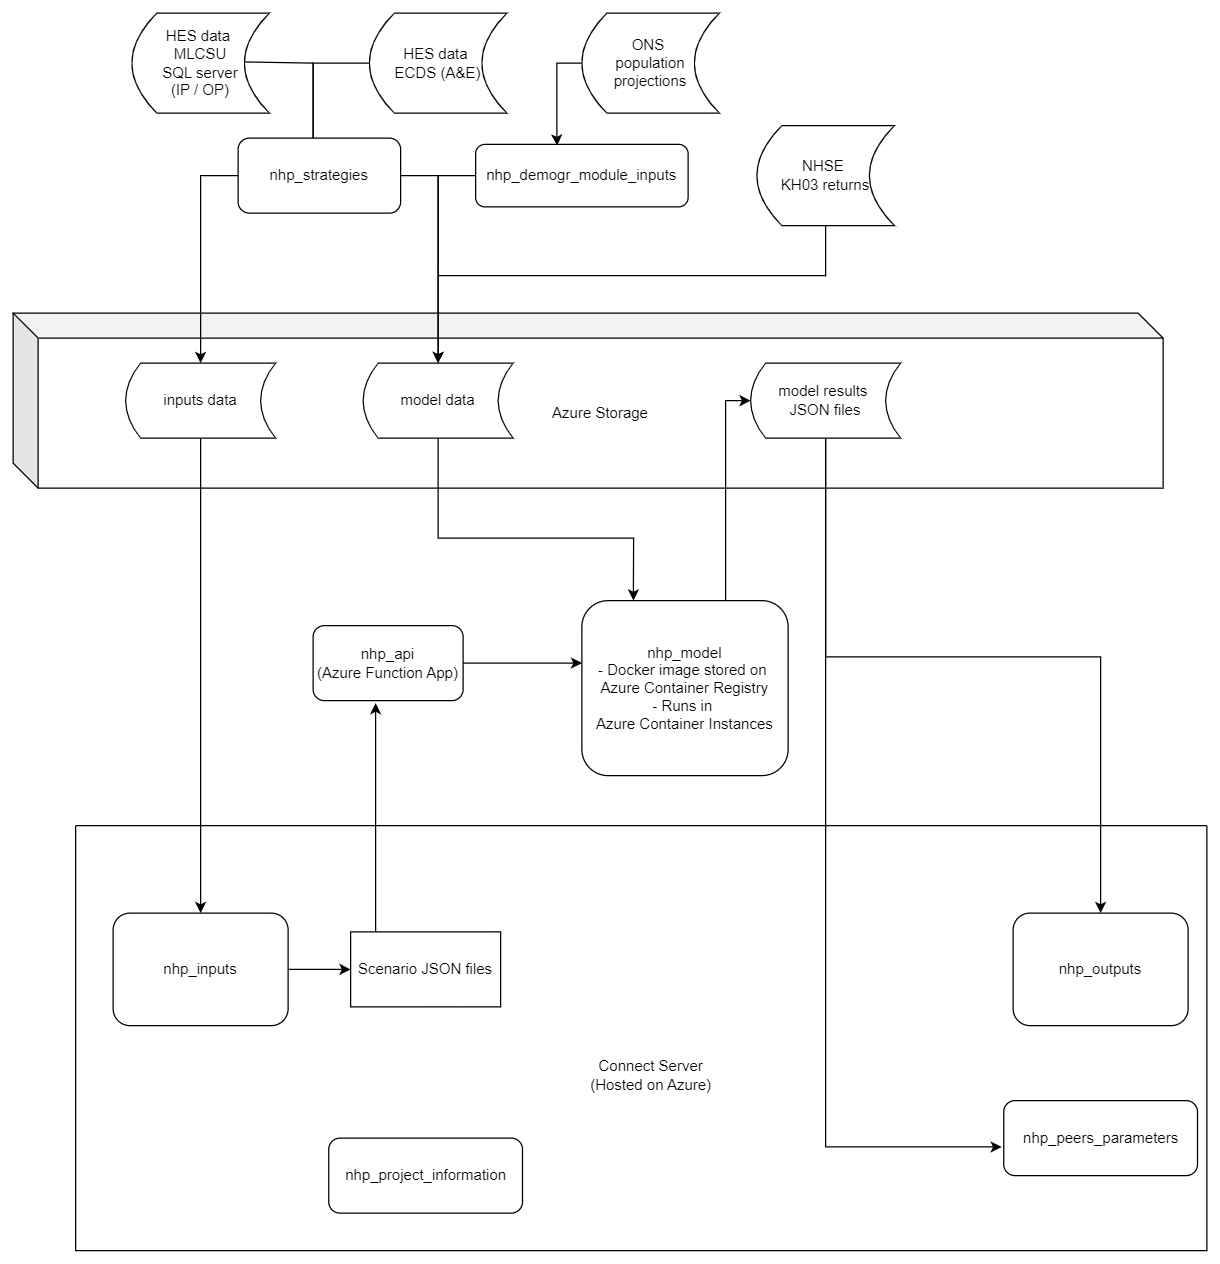

The diagram above was exported from draw.io. Its source (the exported page's mxGraphModel, read from the mxfile embedded in the PNG):
<mxGraphModel dx="1434" dy="836" grid="1" gridSize="10" guides="1" tooltips="1" connect="1" arrows="1" fold="1" page="1" pageScale="1" pageWidth="1169" pageHeight="827" math="0" shadow="0" extFonts="Permanent Marker^https://fonts.googleapis.com/css?family=Permanent+Marker">
  <root>
    <mxCell id="0" />
    <mxCell id="1" parent="0" />
    <mxCell id="WnRC77R-WFrf5zSRshyb-15" value="Azure Storage" style="shape=cube;whiteSpace=wrap;html=1;boundedLbl=1;backgroundOutline=1;darkOpacity=0.05;darkOpacity2=0.1;" parent="1" vertex="1">
      <mxGeometry x="130" y="260" width="920" height="140" as="geometry" />
    </mxCell>
    <mxCell id="WnRC77R-WFrf5zSRshyb-34" style="edgeStyle=orthogonalEdgeStyle;rounded=0;orthogonalLoop=1;jettySize=auto;html=1;exitX=0.8;exitY=0.488;exitDx=0;exitDy=0;exitPerimeter=0;" parent="1" source="WnRC77R-WFrf5zSRshyb-1" target="WnRC77R-WFrf5zSRshyb-31" edge="1">
      <mxGeometry relative="1" as="geometry">
        <Array as="points">
          <mxPoint x="370" y="60" />
          <mxPoint x="370" y="150" />
          <mxPoint x="280" y="150" />
        </Array>
      </mxGeometry>
    </mxCell>
    <mxCell id="WnRC77R-WFrf5zSRshyb-1" value="HES data&amp;nbsp;&lt;div&gt;MLCSU&lt;/div&gt;&lt;div&gt;SQL server&lt;/div&gt;&lt;div&gt;(IP / OP)&lt;/div&gt;" style="shape=dataStorage;whiteSpace=wrap;html=1;fixedSize=1;" parent="1" vertex="1">
      <mxGeometry x="225" y="20" width="110" height="80" as="geometry" />
    </mxCell>
    <mxCell id="WnRC77R-WFrf5zSRshyb-35" style="edgeStyle=orthogonalEdgeStyle;rounded=0;orthogonalLoop=1;jettySize=auto;html=1;entryX=0.5;entryY=0;entryDx=0;entryDy=0;" parent="1" source="WnRC77R-WFrf5zSRshyb-2" target="WnRC77R-WFrf5zSRshyb-33" edge="1">
      <mxGeometry relative="1" as="geometry">
        <Array as="points">
          <mxPoint x="370" y="60" />
          <mxPoint x="370" y="150" />
          <mxPoint x="470" y="150" />
        </Array>
      </mxGeometry>
    </mxCell>
    <mxCell id="WnRC77R-WFrf5zSRshyb-2" value="HES data&amp;nbsp;&lt;div&gt;ECDS (A&amp;amp;E)&lt;/div&gt;" style="shape=dataStorage;whiteSpace=wrap;html=1;fixedSize=1;" parent="1" vertex="1">
      <mxGeometry x="415" y="20" width="110" height="80" as="geometry" />
    </mxCell>
    <mxCell id="WnRC77R-WFrf5zSRshyb-23" value="" style="swimlane;startSize=0;" parent="1" vertex="1">
      <mxGeometry x="180" y="670" width="905" height="340" as="geometry">
        <mxRectangle x="20" y="340" width="50" height="40" as="alternateBounds" />
      </mxGeometry>
    </mxCell>
    <mxCell id="WnRC77R-WFrf5zSRshyb-24" value="Connect Server&lt;div&gt;(Hosted on Azure)&lt;/div&gt;" style="text;html=1;align=center;verticalAlign=middle;resizable=0;points=[];autosize=1;strokeColor=none;fillColor=none;" parent="WnRC77R-WFrf5zSRshyb-23" vertex="1">
      <mxGeometry x="400" y="180" width="120" height="40" as="geometry" />
    </mxCell>
    <mxCell id="WnRC77R-WFrf5zSRshyb-26" value="Scenario JSON files" style="rounded=0;whiteSpace=wrap;html=1;" parent="WnRC77R-WFrf5zSRshyb-23" vertex="1">
      <mxGeometry x="220" y="85" width="120" height="60" as="geometry" />
    </mxCell>
    <mxCell id="WnRC77R-WFrf5zSRshyb-27" style="edgeStyle=orthogonalEdgeStyle;rounded=0;orthogonalLoop=1;jettySize=auto;html=1;exitX=1;exitY=0.5;exitDx=0;exitDy=0;entryX=0;entryY=0.5;entryDx=0;entryDy=0;" parent="WnRC77R-WFrf5zSRshyb-23" source="WnRC77R-WFrf5zSRshyb-12" target="WnRC77R-WFrf5zSRshyb-26" edge="1">
      <mxGeometry relative="1" as="geometry" />
    </mxCell>
    <mxCell id="WnRC77R-WFrf5zSRshyb-12" value="nhp_inputs" style="rounded=1;whiteSpace=wrap;html=1;" parent="WnRC77R-WFrf5zSRshyb-23" vertex="1">
      <mxGeometry x="30" y="70" width="140" height="90" as="geometry" />
    </mxCell>
    <mxCell id="WnRC77R-WFrf5zSRshyb-5" value="nhp_outputs" style="rounded=1;whiteSpace=wrap;html=1;" parent="WnRC77R-WFrf5zSRshyb-23" vertex="1">
      <mxGeometry x="750" y="70" width="140" height="90" as="geometry" />
    </mxCell>
    <mxCell id="WnRC77R-WFrf5zSRshyb-51" value="nhp_project_information" style="rounded=1;whiteSpace=wrap;html=1;" parent="WnRC77R-WFrf5zSRshyb-23" vertex="1">
      <mxGeometry x="202.5" y="250" width="155" height="60" as="geometry" />
    </mxCell>
    <mxCell id="XDNtsSn4UEfRWHAthIaB-2" value="nhp_peers_parameters" style="rounded=1;whiteSpace=wrap;html=1;" parent="WnRC77R-WFrf5zSRshyb-23" vertex="1">
      <mxGeometry x="742.5" y="220" width="155" height="60" as="geometry" />
    </mxCell>
    <mxCell id="WnRC77R-WFrf5zSRshyb-32" style="edgeStyle=orthogonalEdgeStyle;rounded=0;orthogonalLoop=1;jettySize=auto;html=1;entryX=0.5;entryY=0;entryDx=0;entryDy=0;" parent="1" source="WnRC77R-WFrf5zSRshyb-31" target="WnRC77R-WFrf5zSRshyb-12" edge="1">
      <mxGeometry relative="1" as="geometry">
        <Array as="points">
          <mxPoint x="280" y="740" />
        </Array>
      </mxGeometry>
    </mxCell>
    <mxCell id="WnRC77R-WFrf5zSRshyb-31" value="inputs data" style="shape=dataStorage;whiteSpace=wrap;html=1;" parent="1" vertex="1">
      <mxGeometry x="220" y="300" width="120" height="60" as="geometry" />
    </mxCell>
    <mxCell id="Vqr4F0Lg8WRFaooJrXI9-9" style="edgeStyle=orthogonalEdgeStyle;rounded=0;orthogonalLoop=1;jettySize=auto;html=1;entryX=0.25;entryY=0;entryDx=0;entryDy=0;" parent="1" source="WnRC77R-WFrf5zSRshyb-33" target="WnRC77R-WFrf5zSRshyb-13" edge="1">
      <mxGeometry relative="1" as="geometry">
        <Array as="points">
          <mxPoint x="470" y="440" />
          <mxPoint x="626" y="440" />
        </Array>
      </mxGeometry>
    </mxCell>
    <mxCell id="WnRC77R-WFrf5zSRshyb-33" value="model data" style="shape=dataStorage;whiteSpace=wrap;html=1;" parent="1" vertex="1">
      <mxGeometry x="410" y="300" width="120" height="60" as="geometry" />
    </mxCell>
    <mxCell id="WnRC77R-WFrf5zSRshyb-39" style="edgeStyle=orthogonalEdgeStyle;rounded=0;orthogonalLoop=1;jettySize=auto;html=1;" parent="1" source="WnRC77R-WFrf5zSRshyb-37" target="WnRC77R-WFrf5zSRshyb-5" edge="1">
      <mxGeometry relative="1" as="geometry">
        <Array as="points">
          <mxPoint x="780" y="535" />
        </Array>
      </mxGeometry>
    </mxCell>
    <mxCell id="WnRC77R-WFrf5zSRshyb-37" value="model results&amp;nbsp;&lt;div&gt;JSON files&lt;/div&gt;" style="shape=dataStorage;whiteSpace=wrap;html=1;" parent="1" vertex="1">
      <mxGeometry x="720" y="300" width="120" height="60" as="geometry" />
    </mxCell>
    <mxCell id="WnRC77R-WFrf5zSRshyb-38" style="edgeStyle=orthogonalEdgeStyle;rounded=0;orthogonalLoop=1;jettySize=auto;html=1;" parent="1" source="WnRC77R-WFrf5zSRshyb-13" target="WnRC77R-WFrf5zSRshyb-37" edge="1">
      <mxGeometry relative="1" as="geometry">
        <Array as="points">
          <mxPoint x="700" y="535" />
          <mxPoint x="700" y="330" />
        </Array>
      </mxGeometry>
    </mxCell>
    <mxCell id="WnRC77R-WFrf5zSRshyb-42" value="nhp_strategies" style="rounded=1;whiteSpace=wrap;html=1;" parent="1" vertex="1">
      <mxGeometry x="310" y="120" width="130" height="60" as="geometry" />
    </mxCell>
    <mxCell id="WnRC77R-WFrf5zSRshyb-48" style="edgeStyle=orthogonalEdgeStyle;rounded=0;orthogonalLoop=1;jettySize=auto;html=1;entryX=0.5;entryY=0;entryDx=0;entryDy=0;" parent="1" source="WnRC77R-WFrf5zSRshyb-43" target="WnRC77R-WFrf5zSRshyb-33" edge="1">
      <mxGeometry relative="1" as="geometry">
        <Array as="points">
          <mxPoint x="470" y="150" />
        </Array>
      </mxGeometry>
    </mxCell>
    <mxCell id="WnRC77R-WFrf5zSRshyb-43" value="nhp_demogr_module_inputs" style="rounded=1;whiteSpace=wrap;html=1;" parent="1" vertex="1">
      <mxGeometry x="500" y="125" width="170" height="50" as="geometry" />
    </mxCell>
    <mxCell id="XDNtsSn4UEfRWHAthIaB-3" style="edgeStyle=orthogonalEdgeStyle;rounded=0;orthogonalLoop=1;jettySize=auto;html=1;entryX=-0.01;entryY=0.617;entryDx=0;entryDy=0;entryPerimeter=0;" parent="1" source="WnRC77R-WFrf5zSRshyb-37" target="XDNtsSn4UEfRWHAthIaB-2" edge="1">
      <mxGeometry relative="1" as="geometry">
        <Array as="points">
          <mxPoint x="780" y="927" />
        </Array>
      </mxGeometry>
    </mxCell>
    <mxCell id="Snq6r9B324nkiKp9qi16-1" value="NHSE&amp;nbsp;&lt;div&gt;KH03 returns&lt;/div&gt;" style="shape=dataStorage;whiteSpace=wrap;html=1;fixedSize=1;" parent="1" vertex="1">
      <mxGeometry x="725" y="110" width="110" height="80" as="geometry" />
    </mxCell>
    <mxCell id="Snq6r9B324nkiKp9qi16-4" style="edgeStyle=orthogonalEdgeStyle;rounded=0;orthogonalLoop=1;jettySize=auto;html=1;exitX=0;exitY=0.5;exitDx=0;exitDy=0;entryX=0.384;entryY=0.02;entryDx=0;entryDy=0;entryPerimeter=0;" parent="1" source="Snq6r9B324nkiKp9qi16-3" target="WnRC77R-WFrf5zSRshyb-43" edge="1">
      <mxGeometry relative="1" as="geometry">
        <mxPoint x="565" y="120" as="targetPoint" />
      </mxGeometry>
    </mxCell>
    <mxCell id="Snq6r9B324nkiKp9qi16-3" value="ONS&amp;nbsp;&lt;div&gt;population projections&lt;/div&gt;" style="shape=dataStorage;whiteSpace=wrap;html=1;fixedSize=1;" parent="1" vertex="1">
      <mxGeometry x="585" y="20" width="110" height="80" as="geometry" />
    </mxCell>
    <mxCell id="Snq6r9B324nkiKp9qi16-7" value="" style="endArrow=none;html=1;rounded=0;entryX=0.5;entryY=1;entryDx=0;entryDy=0;" parent="1" target="Snq6r9B324nkiKp9qi16-1" edge="1">
      <mxGeometry width="50" height="50" relative="1" as="geometry">
        <mxPoint x="470" y="230" as="sourcePoint" />
        <mxPoint x="780" y="230" as="targetPoint" />
        <Array as="points">
          <mxPoint x="630" y="230" />
          <mxPoint x="780" y="230" />
        </Array>
      </mxGeometry>
    </mxCell>
    <mxCell id="Vqr4F0Lg8WRFaooJrXI9-5" value="nhp_api&lt;div&gt;(Azure Function App)&lt;/div&gt;" style="rounded=1;whiteSpace=wrap;html=1;" parent="1" vertex="1">
      <mxGeometry x="370" y="510" width="120" height="60" as="geometry" />
    </mxCell>
    <mxCell id="Vqr4F0Lg8WRFaooJrXI9-6" style="edgeStyle=orthogonalEdgeStyle;rounded=0;orthogonalLoop=1;jettySize=auto;html=1;entryX=0.417;entryY=1.033;entryDx=0;entryDy=0;entryPerimeter=0;" parent="1" source="WnRC77R-WFrf5zSRshyb-26" target="Vqr4F0Lg8WRFaooJrXI9-5" edge="1">
      <mxGeometry relative="1" as="geometry">
        <Array as="points">
          <mxPoint x="420" y="720" />
          <mxPoint x="420" y="720" />
        </Array>
      </mxGeometry>
    </mxCell>
    <mxCell id="WnRC77R-WFrf5zSRshyb-13" value="nhp_model&lt;div&gt;- Docker image stored on&amp;nbsp;&lt;/div&gt;&lt;div&gt;Azure Container Registry&lt;br&gt;&lt;div&gt;- Runs in&amp;nbsp;&lt;/div&gt;&lt;div&gt;Azure Container Instances&lt;br&gt;&lt;/div&gt;&lt;/div&gt;" style="rounded=1;whiteSpace=wrap;html=1;" parent="1" vertex="1">
      <mxGeometry x="585" y="490" width="165" height="140" as="geometry" />
    </mxCell>
    <mxCell id="Vqr4F0Lg8WRFaooJrXI9-8" style="edgeStyle=orthogonalEdgeStyle;rounded=0;orthogonalLoop=1;jettySize=auto;html=1;entryX=0.001;entryY=0.357;entryDx=0;entryDy=0;entryPerimeter=0;" parent="1" source="Vqr4F0Lg8WRFaooJrXI9-5" target="WnRC77R-WFrf5zSRshyb-13" edge="1">
      <mxGeometry relative="1" as="geometry" />
    </mxCell>
  </root>
</mxGraphModel>